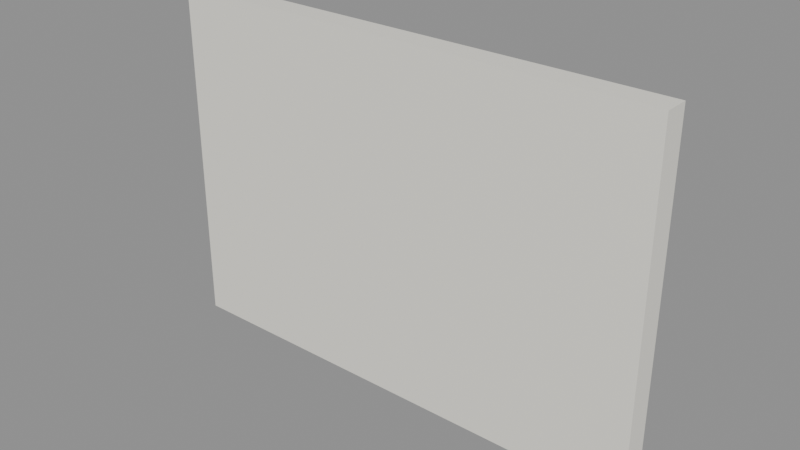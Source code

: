 # Source: kit_interior_wall_4m.blend  (saved by Blender 5.2.45; exported with 4.5.12 LTS)
import bpy
from mathutils import Matrix  # noqa: F401  (used for matrix-valued properties, if any)

bpy.ops.wm.read_factory_settings(use_empty=True)
scene = bpy.context.scene
scene.name = 'Scene'

# ---- materials (node trees are filled in below, after node groups)
mat_kit_interior_wall = bpy.data.materials.new('kit_interior_wall')

# ---- material node trees
mat_kit_interior_wall.use_nodes = True; mat_kit_interior_wall.node_tree.nodes.clear()
_N = mat_kit_interior_wall.node_tree.nodes; _L = mat_kit_interior_wall.node_tree.links
n0 = _N.new('ShaderNodeBsdfPrincipled'); n0.name = 'Principled BSDF'; n0.location = (-200, 100)
n0.inputs[0].default_value = (0.9, 0.88, 0.8, 1.0)
n0.inputs[10].default_value = 0.005
n1 = _N.new('ShaderNodeOutputMaterial'); n1.name = 'Material Output'; n1.location = (200, 100)
_L.new(n0.outputs[0], n1.inputs[0])
n1.is_active_output = True

# ---- meshes
me_cube = bpy.data.meshes.new('Cube')
me_cube.from_pydata([(-2.0, -0.1, 0.0), (-2.0, -0.1, 2.8), (-2.0, 0.1, 0.0), (-2.0, 0.1, 2.8), (2.0, -0.1, 0.0), (2.0, -0.1, 2.8), (2.0, 0.1, 0.0), (2.0, 0.1, 2.8)], [], [(0, 1, 3, 2), (2, 3, 7, 6), (6, 7, 5, 4), (4, 5, 1, 0), (2, 6, 4, 0), (7, 3, 1, 5)])
_uv = me_cube.uv_layers.new(name='UVMap')
_uv.uv.foreach_set('vector', [0.375, 0.0, 0.625, 0.0, 0.625, 0.25, 0.375, 0.25, 0.375, 0.25, 0.625, 0.25, 0.625, 0.5, 0.375, 0.5, 0.375, 0.5, 0.625, 0.5, 0.625, 0.75, 0.375, 0.75, 0.375, 0.75, 0.625, 0.75, 0.625, 1.0, 0.375, 1.0, 0.125, 0.5, 0.375, 0.5, 0.375, 0.75, 0.125, 0.75, 0.625, 0.5, 0.875, 0.5, 0.875, 0.75, 0.625, 0.75])
me_cube.materials.append(mat_kit_interior_wall)
me_cube.update()

# ---- objects
ob_kit_interior_wall_4m = bpy.data.objects.new('kit_interior_wall_4m', me_cube)

# ---- transforms, parenting, visibility, modifiers, constraints
ob_kit_interior_wall_4m.location = (0.0, 0.0, 0.0)

# ---- collection membership
scene.collection.objects.link(ob_kit_interior_wall_4m)

# ---- scene / render settings (as saved in the file)
scene.frame_start = 1; scene.frame_end = 250; scene.frame_set(1)
scene.render.engine = 'BLENDER_EEVEE_NEXT'
scene.render.bake_bias = 0.0
scene.render.bake_samples = 0
scene.render.compositor_device = 'GPU'
scene.eevee.use_volume_custom_range = False
scene.eevee.fast_gi_thickness_near = 0.1
scene.eevee.fast_gi_thickness_far = 0.0
scene.eevee.ray_tracing_options.screen_trace_thickness = 0.1
bpy.context.view_layer.update()

# ---- added for rendering (the .blend has no active camera and no usable light): camera, sun + grey world if the file has none
cam_auto = bpy.data.cameras.new('AutoCamera')
cam_auto.lens = 50.0
cam_auto.sensor_width = 36.0
cam_auto.clip_end = 1000.0
ob_auto_camera = bpy.data.objects.new('AutoCamera', cam_auto)
scene.collection.objects.link(ob_auto_camera)
ob_auto_camera.location = (4.52131, -5.42557, 5.01705)
ob_auto_camera.rotation_euler = (1.09748, -7.21219e-08, 0.694738)
scene.camera = ob_auto_camera
light_auto_sun = bpy.data.lights.new('AutoSun', 'SUN')
light_auto_sun.energy = 3.0
light_auto_sun.angle = 0.0523599
ob_auto_sun = bpy.data.objects.new('AutoSun', light_auto_sun)
scene.collection.objects.link(ob_auto_sun)
ob_auto_sun.rotation_euler = (0.872665, 0.174533, 0.523599)
if scene.world is None:
    world_auto = bpy.data.worlds.new('AutoWorld')
    world_auto.color = (0.3, 0.3, 0.3)
    scene.world = world_auto
bpy.context.view_layer.update()
